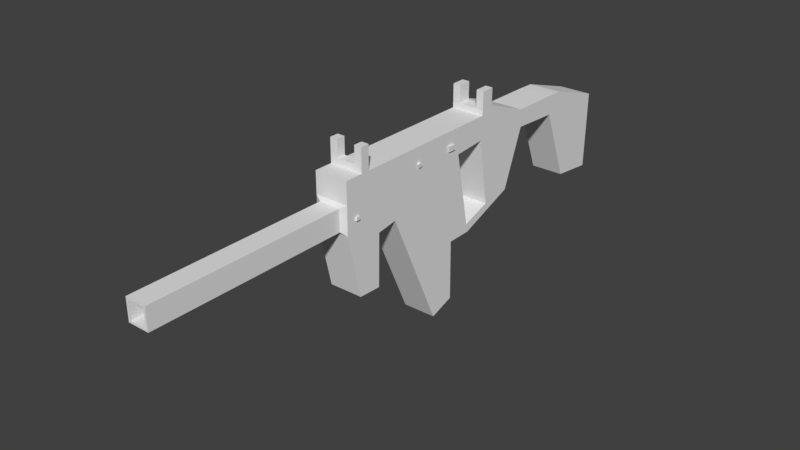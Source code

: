 # Source: vector-gun.blend  (saved by Blender 2.77.0; exported with 4.5.12 LTS)
import bpy
from mathutils import Matrix  # noqa: F401  (used for matrix-valued properties, if any)

bpy.ops.wm.read_factory_settings(use_empty=True)
scene = bpy.context.scene
scene.name = 'Scene'

# ---- collections
col_collection_1 = bpy.data.collections.new('Collection 1'); scene.collection.children.link(col_collection_1)

# ---- materials (node trees are filled in below, after node groups)
mat_material = bpy.data.materials.new('Material')
mat_material.alpha_threshold = 0.0
mat_material.use_transparent_shadow = False
mat_material.roughness = 0.5
mat_material.line_color = (0.0, 0.0, 0.0, 1.0)

# ---- material node trees

# ---- world
world_world = bpy.data.worlds.new('World'); scene.world = world_world
world_world.color = (0.05088, 0.05088, 0.05088)
world_world.use_sun_shadow = False
world_world.sun_shadow_jitter_overblur = 0.0
world_world.cycles.sampling_method = 'MANUAL'

# ---- meshes
me_cube = bpy.data.meshes.new('Cube')
me_cube.from_pydata([(0.2934, -1.504, 1.26), (0.2934, 2.222, 1.26), (0.2934, 2.41, -0.2817), (0.2934, -1.253, -0.7123), (0.2934, 4.978, 0.6943), (0.2934, 4.951, -0.7033), (0.1854, -4.969, 0.8199), (0.1854, -4.969, 0.4447), (0.2934, -1.504, 0.3906), (0.2934, -1.504, 0.8833), (0.2934, 0.9356, 1.029), (0.2934, -0.7396, 1.26), (0.2934, 0.5, -1.884), (0.2934, 1.37, -0.6718), (0.2934, 0.0448, 0.984), (0.2934, 0.9422, -1.734), (0.2934, 0.9303, -0.6772), (0.2934, 0.7854, 1.029), (0.2934, -1.033, 1.26), (0.2934, -1.186, 1.26), (0.2934, -0.8404, -0.7292), (0.2934, -0.8244, 0.1884), (0.2934, -0.4612, 0.2422), (0.2934, -0.8669, 1.26), (0.2934, 3.94, 1.026), (0.2934, 2.778, 1.046), (0.2934, 2.798, 0.7297), (0.2934, 4.187, -0.6194), (0.2934, 3.658, 1.036), (0.2934, 3.674, 0.6844), (0.2934, -1.033, 1.375), (0.2934, -1.186, 1.375), (0.2934, 1.89, -0.4767), (0.2934, 1.691, 1.26), (0.2934, 1.93, 1.36), (0.2934, 1.691, 1.36), (0.2934, -1.332, 0.6443), (0.2934, 2.266, 0.8947), (0.2934, 4.972, 0.3635), (0.1854, -4.969, 0.7878), (0.2934, -1.504, 0.7667), (0.2934, 0.9553, 0.9317), (0.2934, -0.4461, 0.5152), (0.2934, 0.08168, 0.9182), (0.2934, 0.8096, 0.9313), (0.2934, -0.9541, 1.006), (0.2934, -1.268, 0.6433), (0.2934, -0.7709, 1.019), (0.2934, 3.998, 0.6362), (0.2934, 2.783, 0.971), (0.2934, 3.662, 0.9525), (0.2934, 1.67, 0.8485), (0.2934, -1.342, 0.5837), (0.2934, 2.395, -0.1618), (0.2934, 4.953, -0.5946), (0.1854, -4.969, 0.4739), (0.2934, -1.504, 0.4289), (0.2934, 1.339, -0.5216), (0.2934, 0.4036, -1.64), (0.2934, 0.8632, -1.501), (0.2934, 0.8932, -0.5265), (0.2934, -0.8376, 0.2717), (0.2934, -1.257, 0.5824), (0.2934, -0.4928, 0.3214), (0.2934, 4.168, -0.4915), (0.2934, 2.797, 0.7543), (0.2934, 3.672, 0.7117), (0.2934, 1.867, -0.3417), (0.1854, -1.551, 0.8199), (0.1854, -1.551, 0.4447), (0.1854, -1.551, 0.7878), (0.1854, -1.551, 0.4739), (0.0, 1.073, 0.8023), (0.0, 1.339, -0.5216), (0.0, 1.67, 0.8485), (0.0, 1.867, -0.3417), (0.0, 2.41, -0.2817), (0.0, -1.253, -0.7123), (0.0, 2.222, 1.26), (0.0, -1.504, 1.26), (0.0, -4.969, 0.4447), (0.0, -4.969, 0.8199), (0.0, 4.978, 0.6943), (0.0, 4.951, -0.7033), (0.0, -1.504, 0.3906), (0.0, -1.504, 0.8833), (0.0, 0.5, -1.884), (0.0, 1.37, -0.6718), (0.0, -0.7396, 1.26), (0.0, 0.9808, 1.26), (0.0, -0.07377, 1.26), (0.0, 0.9422, -1.734), (0.0, 0.9303, -0.6772), (0.0, -1.186, 1.26), (0.0, -1.033, 1.26), (0.0, -0.8404, -0.7292), (0.0, -0.8244, 0.1884), (0.0, -0.8669, 1.26), (0.0, -0.4612, 0.2422), (0.0, 2.778, 1.046), (0.0, 3.94, 1.026), (0.0, 2.798, 0.7297), (0.0, 4.187, -0.6194), (0.0, 3.674, 0.6844), (0.0, 3.658, 1.036), (0.0, -1.186, 1.375), (0.0, -1.033, 1.375), (0.0, 1.89, -0.4767), (0.0, 1.691, 1.26), (0.0, 1.93, 1.36), (0.0, 1.691, 1.36), (0.0, -4.969, 0.7878), (0.0, 4.972, 0.3635), (0.0, -4.969, 0.4739), (0.0, 4.953, -0.5946), (0.0, -1.551, 0.8199), (0.0, -1.551, 0.4447), (0.1622, 2.41, -0.2817), (0.1622, -1.253, -0.7123), (0.1484, -4.969, 0.4447), (0.1622, 4.978, 0.6943), (0.1622, -1.504, 0.3906), (0.1622, 0.5, -1.884), (0.1622, 1.37, -0.6718), (0.1622, 0.9422, -1.734), (0.1622, 0.9303, -0.6772), (0.1622, -0.8404, -0.7292), (0.1622, -0.8244, 0.1884), (0.1622, -0.4612, 0.2422), (0.1622, 2.798, 0.7297), (0.1622, 4.187, -0.6194), (0.1622, 3.674, 0.6844), (0.1622, 1.89, -0.4767), (0.1484, -4.969, 0.7878), (0.1484, -4.969, 0.4739), (0.1484, -1.551, 0.4447), (0.1622, 2.222, 1.26), (0.1622, -1.504, 1.26), (0.1484, -4.969, 0.8199), (0.1622, 4.951, -0.7033), (0.1622, -1.504, 0.8833), (0.1622, -0.7396, 1.26), (0.1622, 0.9808, 1.26), (0.1622, -0.07377, 1.26), (0.1622, -1.186, 1.26), (0.1622, -1.033, 1.26), (0.1622, -0.8669, 1.26), (0.1622, 2.778, 1.046), (0.1622, 3.94, 1.026), (0.1622, 3.658, 1.036), (0.1622, -1.186, 1.375), (0.1622, -1.033, 1.375), (0.1622, 1.691, 1.26), (0.1622, 1.93, 1.36), (0.1622, 1.691, 1.36), (0.1622, 4.972, 0.3635), (0.1622, 4.953, -0.5946), (0.1484, -1.551, 0.8199), (0.1622, 0.4535, 1.26), (0.0, 0.4535, 1.26), (0.2934, -1.033, 1.667), (0.2934, -1.186, 1.667), (0.2934, 1.93, 1.667), (0.2934, 1.691, 1.667), (0.1622, -1.186, 1.667), (0.1622, -1.033, 1.667), (0.1622, 1.93, 1.667), (0.1622, 1.691, 1.667), (0.0, 0.7518, 0.7878), (0.0, 0.7518, 0.4739), (0.1484, 0.7518, 0.7878), (0.1484, 0.7518, 0.4739), (0.2934, 0.9808, 1.26), (0.2934, 0.1041, 1.01), (0.2934, 1.073, 0.8023), (0.2934, 0.145, 0.9359), (0.3202, 0.9356, 1.029), (0.3202, 0.7854, 1.029), (0.3202, 0.9553, 0.9317), (0.3202, 0.8096, 0.9313), (0.2934, 0.4535, 1.26), (0.2934, -0.07377, 1.26), (0.2934, 0.1667, 0.5508), (0.2934, 0.5664, 0.801), (0.3206, 0.0448, 0.984), (0.3206, 0.08168, 0.9182), (0.3206, 0.1041, 1.01), (0.3206, 0.145, 0.9359), (0.2934, -1.444, 0.7927), (0.2934, -1.152, 0.7887), (0.2934, -1.272, -0.5589), (0.2934, -0.8722, -0.5745), (0.3235, -1.332, 0.6443), (0.3235, -1.268, 0.6433), (0.3235, -1.342, 0.5837), (0.3235, -1.257, 0.5824)], [], [(156, 54, 5, 139), (71, 55, 7, 69), (130, 139, 5, 27), (33, 1, 34, 35), (121, 118, 3, 8), (132, 117, 2, 32), (65, 53, 2, 26), (191, 190, 3, 20), (135, 121, 8, 69), (190, 56, 8, 3), (67, 57, 13, 32), (59, 58, 12, 15), (128, 122, 12, 22), (125, 123, 13, 16), (122, 124, 15, 12), (60, 59, 15, 16), (57, 60, 16, 13), (124, 125, 16, 15), (118, 126, 20, 3), (126, 127, 21, 20), (63, 61, 21, 22), (61, 191, 20, 21), (58, 63, 22, 12), (127, 128, 22, 21), (54, 64, 27, 5), (66, 65, 26, 29), (117, 129, 26, 2), (131, 130, 27, 29), (129, 131, 29, 26), (64, 66, 29, 27), (19, 18, 30, 31), (144, 19, 31, 150), (53, 67, 32, 2), (123, 132, 32, 13), (152, 33, 35, 154), (1, 33, 51, 37), (24, 28, 50, 48), (28, 25, 49, 50), (4, 24, 48, 38), (11, 23, 47, 42), (18, 19, 189, 45), (23, 18, 45, 47), (17, 44, 179, 177), (175, 173, 186, 187), (181, 11, 42, 182), (33, 172, 174, 51), (0, 9, 40, 188), (19, 0, 188, 189), (25, 1, 37, 49), (68, 6, 39, 70), (120, 4, 38, 155), (73, 72, 174, 57), (37, 51, 67, 53), (48, 50, 66, 64), (50, 49, 65, 66), (38, 48, 64, 54), (42, 47, 63, 58), (45, 189, 191, 61), (47, 45, 61, 63), (174, 183, 60, 57), (183, 182, 59, 60), (182, 42, 58, 59), (74, 51, 174, 72), (188, 40, 56, 190), (52, 62, 195, 194), (49, 37, 53, 65), (70, 39, 55, 71), (155, 38, 54, 156), (75, 73, 57, 67), (40, 70, 71, 56), (9, 68, 70, 40), (119, 135, 69, 7), (56, 71, 69, 8), (67, 51, 74, 75), (138, 157, 115, 81), (133, 111, 168, 170), (138, 81, 111, 133), (136, 78, 109, 153), (154, 153, 109, 110), (142, 152, 108, 89), (145, 94, 106, 151), (150, 151, 106, 105), (147, 149, 104, 99), (149, 148, 100, 104), (136, 147, 99, 78), (145, 146, 97, 94), (137, 144, 93, 79), (141, 143, 90, 88), (146, 141, 88, 97), (157, 140, 85, 115), (140, 137, 79, 85), (148, 120, 82, 100), (134, 113, 80, 119), (55, 134, 119, 7), (24, 4, 120, 148), (9, 0, 137, 140), (68, 9, 140, 157), (23, 11, 141, 146), (11, 181, 143, 141), (0, 19, 144, 137), (18, 23, 146, 145), (1, 25, 147, 136), (28, 24, 148, 149), (25, 28, 149, 147), (153, 154, 167, 166), (18, 145, 151, 30), (172, 33, 152, 142), (31, 30, 160, 161), (1, 136, 153, 34), (6, 138, 133, 39), (39, 133, 134, 55), (6, 68, 157, 138), (80, 116, 135, 119), (112, 155, 156, 114), (82, 120, 155, 112), (108, 152, 154, 110), (87, 107, 132, 123), (93, 144, 150, 105), (101, 103, 131, 129), (103, 102, 130, 131), (76, 101, 129, 117), (96, 98, 128, 127), (95, 96, 127, 126), (77, 95, 126, 118), (91, 92, 125, 124), (86, 91, 124, 122), (92, 87, 123, 125), (98, 86, 122, 128), (116, 84, 121, 135), (107, 76, 117, 132), (84, 77, 118, 121), (102, 83, 139, 130), (114, 156, 139, 83), (180, 158, 143, 181), (90, 143, 158, 159), (89, 159, 158, 142), (180, 172, 142, 158), (161, 160, 165, 164), (163, 162, 166, 167), (150, 31, 161, 164), (35, 34, 162, 163), (34, 153, 166, 162), (30, 151, 165, 160), (151, 150, 164, 165), (154, 35, 163, 167), (170, 168, 169, 171), (134, 133, 170, 171), (113, 134, 171, 169), (17, 10, 172, 180), (10, 41, 174, 172), (44, 17, 180, 183), (41, 44, 183, 174), (176, 177, 179, 178), (10, 17, 177, 176), (44, 41, 178, 179), (41, 10, 176, 178), (14, 173, 180, 181), (43, 14, 181, 182), (173, 175, 183, 180), (175, 43, 182, 183), (186, 184, 185, 187), (173, 14, 184, 186), (43, 175, 187, 185), (14, 43, 185, 184), (36, 46, 189, 188), (52, 36, 188, 190), (46, 62, 191, 189), (62, 52, 190, 191), (193, 192, 194, 195), (36, 52, 194, 192), (62, 46, 193, 195), (46, 36, 192, 193)])
me_cube.materials.append(mat_material)
me_cube.use_remesh_preserve_volume = False
me_cube.use_remesh_preserve_attributes = False
me_cube.use_mirror_vertex_groups = False
me_cube.update()

# ---- objects
ob_cube = bpy.data.objects.new('Cube', me_cube)

# ---- transforms, parenting, visibility, modifiers, constraints
ob_cube.location = (0.0, 0.0, 0.0)
ob_cube.lock_rotations_4d = False
ob_cube.empty_display_type = 'ARROWS'
ob_cube.lineart.crease_threshold = 0.0
_m = ob_cube.modifiers.new('Mirror', 'MIRROR')
_m.use_clip = True

# ---- collection membership
col_collection_1.objects.link(ob_cube)

# ---- scene / render settings (as saved in the file)
scene.frame_start = 1; scene.frame_end = 250; scene.frame_set(1)
scene.render.engine = 'BLENDER_EEVEE_NEXT'
scene.render.resolution_percentage = 50
scene.render.dither_intensity = 0.0
scene.cycles.use_denoising = False
scene.cycles.samples = 128
scene.cycles.sampling_pattern = 'TABULATED_SOBOL'
scene.cycles.light_sampling_threshold = 0.0
scene.cycles.use_adaptive_sampling = False
scene.cycles.use_light_tree = False
scene.cycles.blur_glossy = 0.0
scene.cycles.sample_clamp_indirect = 0.0
scene.view_settings.view_transform = 'Standard'
bpy.context.view_layer.update()

# ---- added for rendering (the .blend has no active camera and no usable light): camera, sun
cam_auto = bpy.data.cameras.new('AutoCamera')
cam_auto.lens = 50.0
cam_auto.sensor_width = 36.0
cam_auto.clip_end = 1000.0
ob_auto_camera = bpy.data.objects.new('AutoCamera', cam_auto)
scene.collection.objects.link(ob_auto_camera)
ob_auto_camera.location = (9.79105, -11.7448, 7.72412)
ob_auto_camera.rotation_euler = (1.09748, -7.21219e-08, 0.694738)
scene.camera = ob_auto_camera
light_auto_sun = bpy.data.lights.new('AutoSun', 'SUN')
light_auto_sun.energy = 3.0
light_auto_sun.angle = 0.0523599
ob_auto_sun = bpy.data.objects.new('AutoSun', light_auto_sun)
scene.collection.objects.link(ob_auto_sun)
ob_auto_sun.rotation_euler = (0.872665, 0.174533, 0.523599)
bpy.context.view_layer.update()
